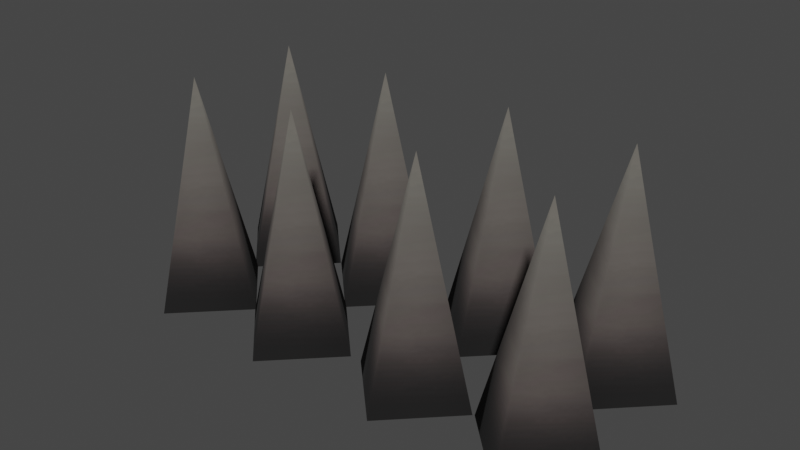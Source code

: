 # Source: spikes_2x1.blend  (saved by Blender 3.4.6; exported with 4.5.12 LTS)
import bpy
from mathutils import Matrix  # noqa: F401  (used for matrix-valued properties, if any)

bpy.ops.wm.read_factory_settings(use_empty=True)
scene = bpy.context.scene
scene.name = 'Scene'

# ---- collections
col_collection = bpy.data.collections.new('Collection'); scene.collection.children.link(col_collection)

# ---- images (referenced by path relative to the original .blend; pixels are not part of the script)
import os
ASSET_DIR = os.environ.get("B2B_ASSET_DIR", "")  # directory of the original .blend (textures are referenced by path, not embedded)
HERE = os.path.dirname(os.path.abspath(__file__))  # packed textures are extracted next to this script under _unpacked/

def load_image(name, relpath, width, height, colorspace="sRGB"):
    """Load a texture the original file referenced (path relative to the .blend, or extracted next to this script)."""
    p = next((c for c in (os.path.join(HERE, relpath), os.path.join(ASSET_DIR, relpath)) if relpath and os.path.exists(c)), "")
    if p:
        img = bpy.data.images.load(p, check_existing=True)
        img.name = name
    else:  # same state as the original file: an image datablock whose file is absent (Cycles renders it pink)
        img = bpy.data.images.new(name, width, height)
        img.source = "FILE"
        img.filepath = "//" + (relpath or name)
    img.colorspace_settings.name = colorspace
    return img
img_image_0 = load_image('Image_0', '_unpacked/Image_0.97ce1d7b.png', 64, 128, 'sRGB')

# ---- materials (node trees are filled in below, after node groups)
mat_spike = bpy.data.materials.new('spike')
mat_spike.use_backface_culling = True
mat_spike.use_transparent_shadow = False

# ---- material node trees
mat_spike.use_nodes = True; mat_spike.node_tree.nodes.clear()
_N = mat_spike.node_tree.nodes; _L = mat_spike.node_tree.links
n0 = _N.new('ShaderNodeBsdfPrincipled'); n0.name = 'Principled BSDF'; n0.location = (10, 300)
n0.distribution = 'GGX'
n0.subsurface_method = 'RANDOM_WALK_SKIN'
n0.inputs[2].default_value = 1.0
n0.inputs[27].default_value = (0.0, 0.0, 0.0, 1.0)
n0.inputs[28].default_value = 1.0
n1 = _N.new('ShaderNodeOutputMaterial'); n1.name = 'Material Output'; n1.location = (320, 270)
n2 = _N.new('ShaderNodeTexImage'); n2.name = 'Image Texture'; n2.location = (-440, 210)
n2.label = 'BASE COLOR'
n2.image = img_image_0
_L.new(n0.outputs[0], n1.inputs[0])
_L.new(n2.outputs[0], n0.inputs[0])
_L.new(n2.outputs[1], n0.inputs[4])
n1.is_active_output = True

# ---- world
world_world = bpy.data.worlds.new('World'); scene.world = world_world
world_world.use_nodes = True; world_world.node_tree.nodes.clear()
_N = world_world.node_tree.nodes; _L = world_world.node_tree.links
n0 = _N.new('ShaderNodeOutputWorld'); n0.name = 'World Output'; n0.location = (300, 300)
n1 = _N.new('ShaderNodeBackground'); n1.name = 'Background'; n1.location = (10, 300)
n1.inputs[0].default_value = (0.05088, 0.05088, 0.05088, 1.0)
_L.new(n1.outputs[0], n0.inputs[0])
n0.is_active_output = True
world_world.color = (0.05088, 0.05088, 0.05088)
world_world.use_sun_shadow = False
world_world.sun_shadow_jitter_overblur = 0.0

# ---- meshes
me_rsrc_world_dynamic_traps_n_hazards_floor_spikes_spikes_spikes_2 = bpy.data.meshes.new('rsrc.world.dynamic.traps_n_hazards.floor.spikes.spikes.spikes_2')
me_rsrc_world_dynamic_traps_n_hazards_floor_spikes_spikes_spikes_2.from_pydata([(-0.4688, 0.2, 0.2186), (-0.6928, 0.2, 0.4426), (-0.6928, -0.6, 0.2186), (-0.6928, 0.2, -0.005398), (-0.9168, 0.2, 0.2186), (-0.01871, 0.2, 0.2186), (-0.2427, 0.2, 0.4426), (-0.2427, -0.6, 0.2186), (-0.2427, 0.2, -0.005398), (-0.4667, 0.2, 0.2186), (0.4728, 0.2, 0.2216), (0.2488, -0.6, 0.2216), (0.2488, 0.2, -0.002433), (0.02484, 0.2, 0.2216), (0.2488, 0.2, 0.4456), (0.9169, 0.2, 0.2186), (0.6929, -0.6, 0.2186), (0.6929, 0.2, -0.005398), (0.4689, 0.2, 0.2186), (0.6929, 0.2, 0.4426), (0.9229, 0.2, -0.2182), (0.6989, 0.2, 0.005766), (0.6989, -0.6, -0.2182), (0.6989, 0.2, -0.4422), (0.4749, 0.2, -0.2182), (0.4696, 0.2, -0.2219), (0.2456, 0.2, 0.002123), (0.2456, -0.6, -0.2219), (0.2456, 0.2, -0.4459), (0.02159, 0.2, -0.2219), (-0.471, 0.2, -0.2159), (-0.695, 0.2, 0.008055), (-0.695, -0.6, -0.2159), (-0.695, 0.2, -0.4399), (-0.919, 0.2, -0.2159), (-0.02099, 0.2, -0.2219), (-0.245, -0.6, -0.2219), (-0.245, 0.2, -0.4459), (-0.469, 0.2, -0.2219), (-0.245, 0.2, 0.002123)], [], [(0, 1, 2), (3, 0, 2), (4, 3, 2), (1, 4, 2), (5, 6, 7), (8, 5, 7), (9, 8, 7), (6, 9, 7), (10, 14, 11), (12, 10, 11), (13, 12, 11), (14, 13, 11), (15, 19, 16), (17, 15, 16), (18, 17, 16), (19, 18, 16), (20, 21, 22), (23, 20, 22), (24, 23, 22), (21, 24, 22), (25, 26, 27), (28, 25, 27), (29, 28, 27), (26, 29, 27), (30, 31, 32), (33, 30, 32), (34, 33, 32), (31, 34, 32), (35, 39, 36), (37, 35, 36), (38, 37, 36), (39, 38, 36)])
me_rsrc_world_dynamic_traps_n_hazards_floor_spikes_spikes_spikes_2.polygons.foreach_set('use_smooth', [True] * 32)
_uv = me_rsrc_world_dynamic_traps_n_hazards_floor_spikes_spikes_spikes_2.uv_layers.new(name='UVMap')
_uv.uv.foreach_set('vector', [0.8, 0.05, 1.0, 0.075, 0.5, 0.96, 0.5, 0.04, 0.8, 0.05, 0.5, 0.96, 0.2, 0.05, 0.5, 0.04, 0.5, 0.96, 0.0, 0.075, 0.2, 0.05, 0.5, 0.96, 0.8, 0.05, 1.0, 0.075, 0.5, 0.96, 0.5, 0.04, 0.8, 0.05, 0.5, 0.96, 0.2, 0.05, 0.5, 0.04, 0.5, 0.96, 0.0, 0.075, 0.2, 0.05, 0.5, 0.96, 0.8, 0.05, 1.0, 0.075, 0.5, 0.96, 0.5, 0.04, 0.8, 0.05, 0.5, 0.96, 0.2, 0.05, 0.5, 0.04, 0.5, 0.96, 0.0, 0.075, 0.2, 0.05, 0.5, 0.96, 0.8, 0.05, 1.0, 0.075, 0.5, 0.96, 0.5, 0.04, 0.8, 0.05, 0.5, 0.96, 0.2, 0.05, 0.5, 0.04, 0.5, 0.96, 0.0, 0.075, 0.2, 0.05, 0.5, 0.96, 0.8, 0.05, 1.0, 0.075, 0.5, 0.96, 0.5, 0.04, 0.8, 0.05, 0.5, 0.96, 0.2, 0.05, 0.5, 0.04, 0.5, 0.96, 0.0, 0.075, 0.2, 0.05, 0.5, 0.96, 0.8, 0.05, 1.0, 0.075, 0.5, 0.96, 0.5, 0.04, 0.8, 0.05, 0.5, 0.96, 0.2, 0.05, 0.5, 0.04, 0.5, 0.96, 0.0, 0.075, 0.2, 0.05, 0.5, 0.96, 0.8, 0.05, 1.0, 0.075, 0.5, 0.96, 0.5, 0.04, 0.8, 0.05, 0.5, 0.96, 0.2, 0.05, 0.5, 0.04, 0.5, 0.96, 0.0, 0.075, 0.2, 0.05, 0.5, 0.96, 0.8, 0.05, 1.0, 0.075, 0.5, 0.96, 0.5, 0.04, 0.8, 0.05, 0.5, 0.96, 0.2, 0.05, 0.5, 0.04, 0.5, 0.96, 0.0, 0.075, 0.2, 0.05, 0.5, 0.96])
me_rsrc_world_dynamic_traps_n_hazards_floor_spikes_spikes_spikes_2.materials.append(mat_spike)
me_rsrc_world_dynamic_traps_n_hazards_floor_spikes_spikes_spikes_2.update()
me_rsrc_world_dynamic_traps_n_hazards_floor_spikes_spikes_spikes_2.normals_split_custom_set([tuple(v) for v in zip(*[iter([0.963, -0.2696, 3.3e-07, 1.05e-06, -0.2696, 0.963, 1e-07, -1.0, 6e-07, 9.901e-07, -0.2696, -0.963, 0.963, -0.2696, 3.3e-07, 1e-07, -1.0, 6e-07, -0.963, -0.2696, 3.3e-07, 9.901e-07, -0.2696, -0.963, 1e-07, -1.0, 6e-07, 1.05e-06, -0.2696, 0.963, -0.963, -0.2696, 3.3e-07, 1e-07, -1.0, 6e-07, 0.963, -0.2696, 3e-07, 3.3e-07, -0.2696, 0.963, 1e-07, -1.0, 5e-07, 3.9e-07, -0.2696, -0.963, 0.963, -0.2696, 3e-07, 1e-07, -1.0, 5e-07, -0.963, -0.2696, 3.6e-07, 3.9e-07, -0.2696, -0.963, 1e-07, -1.0, 5e-07, 3.3e-07, -0.2696, 0.963, -0.963, -0.2696, 3.6e-07, 1e-07, -1.0, 5e-07, 0.963, -0.2696, -1.56e-06, -3.3e-07, -0.2696, 0.963, -1e-07, -1.0, -1.4e-06, -3.3e-07, -0.2696, -0.963, 0.963, -0.2696, -1.56e-06, -1e-07, -1.0, -1.4e-06, -0.963, -0.2696, -1.53e-06, -3.3e-07, -0.2696, -0.963, -1e-07, -1.0, -1.4e-06, -3.3e-07, -0.2696, 0.963, -0.963, -0.2696, -1.53e-06, -1e-07, -1.0, -1.4e-06, 0.963, -0.2696, 6.001e-07, 0.0, -0.2696, 0.963, 0.0, -1.0, 9e-07, 0.0, -0.2696, -0.963, 0.963, -0.2696, 6.001e-07, 0.0, -1.0, 9e-07, -0.963, -0.2696, 5.401e-07, 0.0, -0.2696, -0.963, 0.0, -1.0, 9e-07, 0.0, -0.2696, 0.963, -0.963, -0.2696, 5.401e-07, 0.0, -1.0, 9e-07, 0.963, -0.2696, -3e-07, -6.001e-08, -0.2696, 0.963, 0.0, -1.0, 4e-07, 0.0, -0.2696, -0.963, 0.963, -0.2696, -3e-07, 0.0, -1.0, 4e-07, -0.963, -0.2696, -2.1e-07, 0.0, -0.2696, -0.963, 0.0, -1.0, 4e-07, -6.001e-08, -0.2696, 0.963, -0.963, -0.2696, -2.1e-07, 0.0, -1.0, 4e-07, 0.963, -0.2696, -2.4e-07, -9.001e-08, -0.2696, 0.963, -5e-07, -1.0, 4e-07, -1.5e-07, -0.2696, -0.963, 0.963, -0.2696, -2.4e-07, -5e-07, -1.0, 4e-07, -0.963, -0.2696, -2.4e-07, -1.5e-07, -0.2696, -0.963, -5e-07, -1.0, 4e-07, -9.001e-08, -0.2696, 0.963, -0.963, -0.2696, -2.4e-07, -5e-07, -1.0, 4e-07, 0.963, -0.2696, 0.0, -1.2e-07, -0.2696, 0.963, 3e-07, -1.0, 1e-06, -1.2e-07, -0.2696, -0.963, 0.963, -0.2696, 0.0, 3e-07, -1.0, 1e-06, -0.963, -0.2696, 0.0, -1.2e-07, -0.2696, -0.963, 3e-07, -1.0, 1e-06, -1.2e-07, -0.2696, 0.963, -0.963, -0.2696, 0.0, 3e-07, -1.0, 1e-06, 0.963, -0.2696, -2.4e-07, 9.001e-08, -0.2696, 0.963, -4e-07, -1.0, 4e-07, 9.001e-08, -0.2696, -0.963, 0.963, -0.2696, -2.4e-07, -4e-07, -1.0, 4e-07, -0.963, -0.2696, -2.1e-07, 9.001e-08, -0.2696, -0.963, -4e-07, -1.0, 4e-07, 9.001e-08, -0.2696, 0.963, -0.963, -0.2696, -2.1e-07, -4e-07, -1.0, 4e-07])] * 3)])

# ---- objects
ob_spikes_spikes_2x1_mesh_0 = bpy.data.objects.new('spikes.spikes_2x1-Mesh[0]', me_rsrc_world_dynamic_traps_n_hazards_floor_spikes_spikes_spikes_2)

# ---- transforms, parenting, visibility, modifiers, constraints
ob_spikes_spikes_2x1_mesh_0.location = (0.001975, -0.0001545, 0.2)
ob_spikes_spikes_2x1_mesh_0.rotation_mode = 'QUATERNION'
ob_spikes_spikes_2x1_mesh_0.rotation_quaternion = (0.7071, -0.7071, -1.57e-16, -9.358e-24)

# ---- collection membership
scene.collection.objects.link(ob_spikes_spikes_2x1_mesh_0)

# ---- scene / render settings (as saved in the file)
scene.frame_start = 1; scene.frame_end = 250; scene.frame_set(1)
scene.render.engine = 'BLENDER_EEVEE_NEXT'
scene.cycles.sampling_pattern = 'TABULATED_SOBOL'
scene.cycles.use_light_tree = False
scene.view_settings.view_transform = 'Filmic'
bpy.context.view_layer.update()

# ---- added for rendering (the .blend has no active camera and no usable light): camera, sun
cam_auto = bpy.data.cameras.new('AutoCamera')
cam_auto.lens = 50.0
cam_auto.sensor_width = 36.0
cam_auto.clip_end = 1000.0
ob_auto_camera = bpy.data.objects.new('AutoCamera', cam_auto)
scene.collection.objects.link(ob_auto_camera)
ob_auto_camera.location = (2.03675, -2.43968, 2.02624)
ob_auto_camera.rotation_euler = (1.09748, -7.21219e-08, 0.694738)
scene.camera = ob_auto_camera
light_auto_sun = bpy.data.lights.new('AutoSun', 'SUN')
light_auto_sun.energy = 3.0
light_auto_sun.angle = 0.0523599
ob_auto_sun = bpy.data.objects.new('AutoSun', light_auto_sun)
scene.collection.objects.link(ob_auto_sun)
ob_auto_sun.rotation_euler = (0.872665, 0.174533, 0.523599)
bpy.context.view_layer.update()

